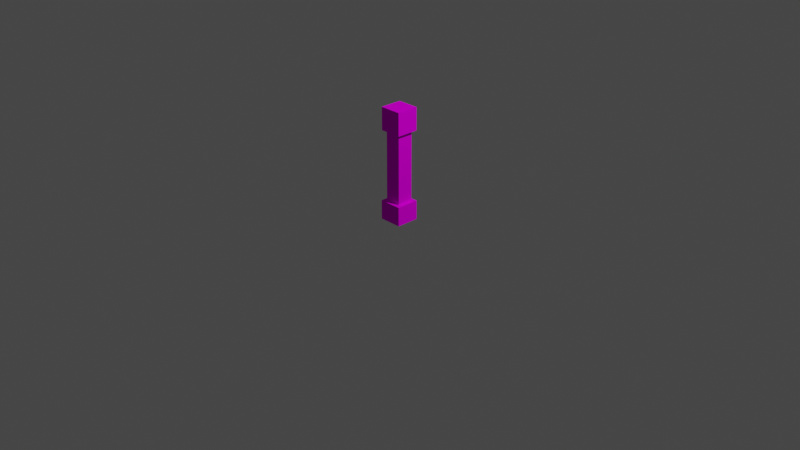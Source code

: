 # Source: HouseWallCorner01.blend  (saved by Blender 2.92.15; exported with 4.5.12 LTS)
import bpy
from mathutils import Matrix  # noqa: F401  (used for matrix-valued properties, if any)

bpy.ops.wm.read_factory_settings(use_empty=True)
scene = bpy.context.scene
scene.name = 'Scene'

# ---- collections
col_collection = bpy.data.collections.new('Collection'); scene.collection.children.link(col_collection)

# ---- images (referenced by path relative to the original .blend; pixels are not part of the script)
import os
ASSET_DIR = os.environ.get("B2B_ASSET_DIR", "")  # directory of the original .blend (textures are referenced by path, not embedded)
HERE = os.path.dirname(os.path.abspath(__file__))  # packed textures are extracted next to this script under _unpacked/

def load_image(name, relpath, width, height, colorspace="sRGB"):
    """Load a texture the original file referenced (path relative to the .blend, or extracted next to this script)."""
    p = next((c for c in (os.path.join(HERE, relpath), os.path.join(ASSET_DIR, relpath)) if relpath and os.path.exists(c)), "")
    if p:
        img = bpy.data.images.load(p, check_existing=True)
        img.name = name
    else:  # same state as the original file: an image datablock whose file is absent (Cycles renders it pink)
        img = bpy.data.images.new(name, width, height)
        img.source = "FILE"
        img.filepath = "//" + (relpath or name)
    img.colorspace_settings.name = colorspace
    return img
img_untitled = load_image('Untitled', '', 1024, 1024, 'sRGB')

# ---- materials (node trees are filled in below, after node groups)
mat_material = bpy.data.materials.new('Material')

# ---- material node trees
mat_material.use_nodes = True; mat_material.node_tree.nodes.clear()
_N = mat_material.node_tree.nodes; _L = mat_material.node_tree.links
n0 = _N.new('ShaderNodeBsdfDiffuse'); n0.name = 'Diffuse BSDF'; n0.location = (137, 606)
n1 = _N.new('ShaderNodeTexImage'); n1.name = 'Image Texture'; n1.location = (-255, 801)
n1.image = img_untitled
n2 = _N.new('ShaderNodeOutputMaterial'); n2.name = 'Material Output'; n2.location = (448, 526)
_L.new(n1.outputs[0], n0.inputs[0])
_L.new(n0.outputs[0], n2.inputs[0])
n2.is_active_output = True

# ---- world
world_world = bpy.data.worlds.new('World'); scene.world = world_world
world_world.use_nodes = True; world_world.node_tree.nodes.clear()
_N = world_world.node_tree.nodes; _L = world_world.node_tree.links
n0 = _N.new('ShaderNodeOutputWorld'); n0.name = 'World Output'; n0.location = (300, 300)
n1 = _N.new('ShaderNodeBackground'); n1.name = 'Background'; n1.location = (10, 300)
n1.inputs[0].default_value = (0.05088, 0.05088, 0.05088, 1.0)
_L.new(n1.outputs[0], n0.inputs[0])
n0.is_active_output = True
world_world.color = (0.05088, 0.05088, 0.05088)
world_world.use_sun_shadow = False
world_world.sun_shadow_jitter_overblur = 0.0

# ---- cameras
cam_camera = bpy.data.cameras.new('Camera')
cam_camera.clip_end = 100.0
cam_camera.ortho_scale = 7.314

# ---- lights
light_light = bpy.data.lights.new('Light', 'POINT')
light_light.transmission_factor = 0.0
light_light.energy = 1000.0
light_light.shadow_soft_size = 0.1
light_light.shadow_maximum_resolution = 0.006
light_light.use_absolute_resolution = True

# ---- meshes
me_cube = bpy.data.meshes.new('Cube')
me_cube.from_pydata([(-0.9714, -0.9624, 0.3473), (-0.9714, 0.9624, 0.3473), (0.966, 0.9624, 0.3473), (0.966, -0.9624, 0.3473), (-1.4, 1.4, 0.0), (-1.4, -1.4, 0.0), (1.4, 1.4, 0.0), (1.4, -1.4, 0.0), (-1.33, -1.338, 1.599), (-1.33, -1.338, 2.003), (-1.33, 1.338, 1.599), (-1.33, 1.338, 2.003), (1.341, -1.338, 1.599), (1.341, -1.338, 2.003), (1.341, 1.338, 1.599), (1.341, 1.338, 2.003), (-1.4, 1.4, 0.3415), (1.4, 1.4, 0.3415), (1.4, -1.4, 0.3415), (-1.4, -1.4, 0.3415), (-0.9549, 0.9651, 1.599), (-0.9549, -0.9651, 1.599), (0.9602, 0.9651, 1.599), (0.9602, -0.9651, 1.599)], [], [(4, 16, 17, 6), (6, 17, 18, 7), (2, 22, 23, 3), (5, 19, 16, 4), (7, 18, 19, 5), (8, 9, 11, 10), (10, 11, 15, 14), (14, 15, 13, 12), (12, 13, 9, 8), (15, 11, 9, 13), (3, 0, 19, 18), (1, 2, 17, 16), (2, 3, 18, 17), (0, 1, 16, 19), (23, 21, 0, 3), (20, 21, 8, 10), (22, 20, 10, 14), (23, 22, 14, 12), (21, 23, 12, 8), (22, 2, 1, 20), (0, 21, 20, 1)])
_uv = me_cube.uv_layers.new(name='UVMap')
_uv.uv.foreach_set('vector', [0.4816, 0.7825, 0.4816, 0.9352, 0.3283, 0.9352, 0.3283, 0.7825, 0.3283, 0.7825, 0.3283, 0.9352, 0.1753, 0.9352, 0.1753, 0.7825, 0.346, 0.01401, 0.346, 0.767, 0.1779, 0.767, 0.1779, 0.01401, 0.635, 0.7825, 0.635, 0.9352, 0.4816, 0.9352, 0.4816, 0.7825, 0.1753, 0.7825, 0.1753, 0.9352, 0.01982, 0.9352, 0.01982, 0.7825, 0.6951, 0.4754, 0.6951, 0.4121, 0.976, 0.4121, 0.976, 0.4754, 0.6951, 0.4754, 0.6951, 0.4121, 0.976, 0.4121, 0.976, 0.4754, 0.6951, 0.4754, 0.6951, 0.4121, 0.976, 0.4121, 0.976, 0.4754, 0.6951, 0.4754, 0.6951, 0.4121, 0.976, 0.4121, 0.976, 0.4754, 0.9771, 0.7635, 0.6962, 0.7635, 0.6962, 0.4829, 0.9771, 0.4829, 0.8095, 0.2306, 0.9459, 0.2306, 0.9585, 0.2578, 0.798, 0.2578, 0.9459, 0.2306, 0.8095, 0.2306, 0.798, 0.2578, 0.9585, 0.2578, 0.8095, 0.2306, 0.9459, 0.2306, 0.9585, 0.2578, 0.798, 0.2578, 0.8095, 0.2306, 0.9459, 0.2306, 0.9585, 0.2578, 0.798, 0.2578, 0.1779, 0.767, 0.01189, 0.767, 0.01189, 0.01401, 0.1779, 0.01401, 0.8985, 0.3694, 0.7097, 0.3694, 0.6889, 0.4007, 0.9192, 0.4007, 0.7097, 0.3694, 0.8985, 0.3694, 0.9192, 0.4007, 0.6889, 0.4007, 0.8985, 0.3694, 0.7097, 0.3694, 0.6889, 0.4007, 0.9192, 0.4007, 0.7097, 0.3694, 0.8985, 0.3694, 0.9192, 0.4007, 0.6889, 0.4007, 0.346, 0.767, 0.346, 0.01401, 0.5137, 0.01401, 0.5137, 0.767, 0.6796, 0.01401, 0.6796, 0.767, 0.5137, 0.767, 0.5137, 0.01401])
me_cube.materials.append(mat_material)
me_cube.use_remesh_fix_poles = True
me_cube.use_remesh_preserve_attributes = False
me_cube.use_mirror_vertex_groups = False
me_cube.update()

# ---- objects
ob_light = bpy.data.objects.new('Light', light_light)
ob_camera = bpy.data.objects.new('Camera', cam_camera)
ob_corner = bpy.data.objects.new('Corner', me_cube)

# ---- transforms, parenting, visibility, modifiers, constraints
ob_light.location = (4.076, 1.005, 5.904)
ob_light.rotation_euler = (0.6503, 0.05522, 1.866)
ob_light.lock_rotations_4d = False
ob_light.empty_display_type = 'ARROWS'
ob_light.color = (0.0, 0.0, 0.0, 0.0)
ob_light.lineart.crease_threshold = 0.0
ob_camera.location = (7.359, -6.926, 4.958)
ob_camera.rotation_euler = (1.109, 0.0, 0.8149)
ob_camera.lock_rotations_4d = False
ob_camera.empty_display_type = 'ARROWS'
ob_camera.color = (0.0, 0.0, 0.0, 0.0)
ob_camera.display_type = 'WIRE'
ob_camera.lineart.crease_threshold = 0.0
ob_corner.location = (0.0, 0.0, 0.0)
ob_corner.scale = (0.08894, 0.08894, 0.6)
ob_corner.lineart.crease_threshold = 0.0

# ---- collection membership
col_collection.objects.link(ob_light)
col_collection.objects.link(ob_camera)
col_collection.objects.link(ob_corner)

# ---- scene / render settings (as saved in the file)
scene.camera = ob_camera
scene.frame_start = 1; scene.frame_end = 250; scene.frame_set(204)
scene.render.engine = 'CYCLES'
scene.cycles.use_denoising = False
scene.cycles.samples = 128
scene.cycles.sampling_pattern = 'TABULATED_SOBOL'
scene.cycles.use_adaptive_sampling = False
scene.cycles.use_light_tree = False
scene.view_settings.view_transform = 'Filmic'
bpy.context.view_layer.update()
